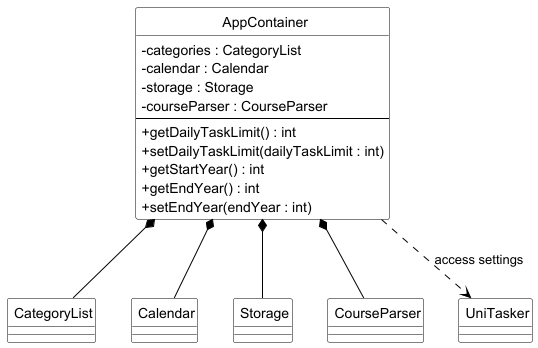

The diagram above was rendered by PlantUML. Its source (embedded in the PNG):
@startuml

skinparam classAttributeIconSize 0
skinparam CircledCharacterFontSize 0
skinparam CircledCharacterRadius 0
skinparam class {
    BackgroundColor White
    BorderColor Black
    ArrowColor Black
}

class AppContainer {
    - categories : CategoryList
    - calendar : Calendar
    - storage : Storage
    - courseParser : CourseParser
    --
    + getDailyTaskLimit() : int
    + setDailyTaskLimit(dailyTaskLimit : int)
    + getStartYear() : int
    + getEndYear() : int
    + setEndYear(endYear : int)
}

class CategoryList
class Calendar
class Storage
class CourseParser
class UniTasker

AppContainer *-- CategoryList
AppContainer *-- Calendar
AppContainer *-- Storage
AppContainer *-- CourseParser

AppContainer ..> UniTasker : access settings

@enduml